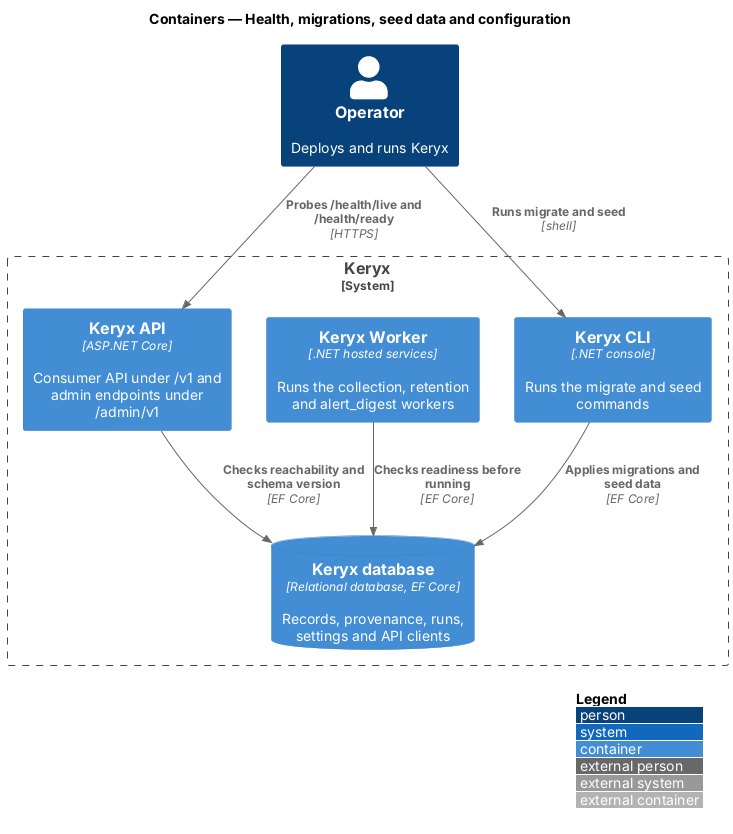

The diagram above was rendered by PlantUML. Its source (embedded in the PNG):
@startuml
!include <C4/C4_Container>
LAYOUT_WITH_LEGEND()
title Containers — Health, migrations, seed data and configuration

Person(operator, "Operator", "Deploys and runs Keryx")
System_Boundary(keryx, "Keryx") {
  Container(api, "Keryx API", "ASP.NET Core", "Consumer API under /v1 and admin endpoints under /admin/v1")
  Container(worker, "Keryx Worker", ".NET hosted services", "Runs the collection, retention and alert_digest workers")
  Container(cli, "Keryx CLI", ".NET console", "Runs the migrate and seed commands")
  ContainerDb(db, "Keryx database", "Relational database, EF Core", "Records, provenance, runs, settings and API clients")
}

Rel(operator, cli, "Runs migrate and seed", "shell")
Rel(cli, db, "Applies migrations and seed data", "EF Core")
Rel(api, db, "Checks reachability and schema version", "EF Core")
Rel(worker, db, "Checks readiness before running", "EF Core")
Rel(operator, api, "Probes /health/live and /health/ready", "HTTPS")
@enduml